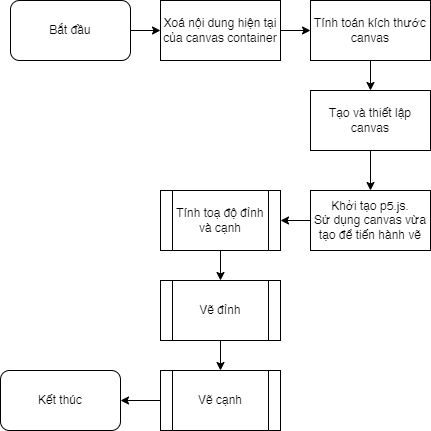

The diagram above was exported from draw.io. Its source (the exported page's mxGraphModel, read from the mxfile embedded in the PNG):
<mxGraphModel dx="1434" dy="844" grid="1" gridSize="10" guides="1" tooltips="1" connect="1" arrows="1" fold="1" page="1" pageScale="1" pageWidth="827" pageHeight="1169" math="0" shadow="0">
  <root>
    <mxCell id="WIyWlLk6GJQsqaUBKTNV-0" />
    <mxCell id="WIyWlLk6GJQsqaUBKTNV-1" parent="WIyWlLk6GJQsqaUBKTNV-0" />
    <mxCell id="nuXNHvrn4sLbpxzSvP8e-17" value="" style="edgeStyle=orthogonalEdgeStyle;rounded=0;orthogonalLoop=1;jettySize=auto;html=1;" parent="WIyWlLk6GJQsqaUBKTNV-1" source="nuXNHvrn4sLbpxzSvP8e-0" target="nuXNHvrn4sLbpxzSvP8e-1" edge="1">
      <mxGeometry relative="1" as="geometry" />
    </mxCell>
    <mxCell id="nuXNHvrn4sLbpxzSvP8e-0" value="Bắt đầu" style="rounded=1;whiteSpace=wrap;html=1;" parent="WIyWlLk6GJQsqaUBKTNV-1" vertex="1">
      <mxGeometry x="40" y="20" width="120" height="60" as="geometry" />
    </mxCell>
    <mxCell id="nuXNHvrn4sLbpxzSvP8e-18" value="" style="edgeStyle=orthogonalEdgeStyle;rounded=0;orthogonalLoop=1;jettySize=auto;html=1;" parent="WIyWlLk6GJQsqaUBKTNV-1" source="nuXNHvrn4sLbpxzSvP8e-1" target="nuXNHvrn4sLbpxzSvP8e-3" edge="1">
      <mxGeometry relative="1" as="geometry" />
    </mxCell>
    <mxCell id="nuXNHvrn4sLbpxzSvP8e-1" value="Xoá nội dung hiện tại của canvas container" style="rounded=0;whiteSpace=wrap;html=1;" parent="WIyWlLk6GJQsqaUBKTNV-1" vertex="1">
      <mxGeometry x="190" y="20" width="120" height="60" as="geometry" />
    </mxCell>
    <mxCell id="nuXNHvrn4sLbpxzSvP8e-19" value="" style="edgeStyle=orthogonalEdgeStyle;rounded=0;orthogonalLoop=1;jettySize=auto;html=1;" parent="WIyWlLk6GJQsqaUBKTNV-1" source="nuXNHvrn4sLbpxzSvP8e-3" target="nuXNHvrn4sLbpxzSvP8e-5" edge="1">
      <mxGeometry relative="1" as="geometry" />
    </mxCell>
    <mxCell id="nuXNHvrn4sLbpxzSvP8e-3" value="Tính toán kích thước canvas" style="rounded=0;whiteSpace=wrap;html=1;" parent="WIyWlLk6GJQsqaUBKTNV-1" vertex="1">
      <mxGeometry x="340" y="20" width="120" height="60" as="geometry" />
    </mxCell>
    <mxCell id="nuXNHvrn4sLbpxzSvP8e-20" value="" style="edgeStyle=orthogonalEdgeStyle;rounded=0;orthogonalLoop=1;jettySize=auto;html=1;" parent="WIyWlLk6GJQsqaUBKTNV-1" source="nuXNHvrn4sLbpxzSvP8e-5" target="nuXNHvrn4sLbpxzSvP8e-7" edge="1">
      <mxGeometry relative="1" as="geometry" />
    </mxCell>
    <mxCell id="nuXNHvrn4sLbpxzSvP8e-5" value="Tạo và thiết lập canvas" style="rounded=0;whiteSpace=wrap;html=1;" parent="WIyWlLk6GJQsqaUBKTNV-1" vertex="1">
      <mxGeometry x="340" y="110" width="120" height="60" as="geometry" />
    </mxCell>
    <mxCell id="nuXNHvrn4sLbpxzSvP8e-21" value="" style="edgeStyle=orthogonalEdgeStyle;rounded=0;orthogonalLoop=1;jettySize=auto;html=1;" parent="WIyWlLk6GJQsqaUBKTNV-1" source="nuXNHvrn4sLbpxzSvP8e-7" target="nuXNHvrn4sLbpxzSvP8e-11" edge="1">
      <mxGeometry relative="1" as="geometry" />
    </mxCell>
    <mxCell id="nuXNHvrn4sLbpxzSvP8e-7" value="Khởi tạo p5.js.&lt;br&gt;Sử dụng canvas vừa tạo để tiến hành vẽ" style="rounded=0;whiteSpace=wrap;html=1;" parent="WIyWlLk6GJQsqaUBKTNV-1" vertex="1">
      <mxGeometry x="340" y="210" width="120" height="60" as="geometry" />
    </mxCell>
    <mxCell id="gqsq88rNFQ2AMpx1pBq0-2" value="" style="edgeStyle=orthogonalEdgeStyle;rounded=0;orthogonalLoop=1;jettySize=auto;html=1;" edge="1" parent="WIyWlLk6GJQsqaUBKTNV-1" source="nuXNHvrn4sLbpxzSvP8e-11" target="gqsq88rNFQ2AMpx1pBq0-0">
      <mxGeometry relative="1" as="geometry" />
    </mxCell>
    <mxCell id="nuXNHvrn4sLbpxzSvP8e-11" value="Tính toạ độ đỉnh và cạnh" style="shape=process;whiteSpace=wrap;html=1;backgroundOutline=1;" parent="WIyWlLk6GJQsqaUBKTNV-1" vertex="1">
      <mxGeometry x="190" y="210" width="120" height="60" as="geometry" />
    </mxCell>
    <mxCell id="nuXNHvrn4sLbpxzSvP8e-15" value="Kết thúc" style="rounded=1;whiteSpace=wrap;html=1;" parent="WIyWlLk6GJQsqaUBKTNV-1" vertex="1">
      <mxGeometry x="30" y="390" width="120" height="60" as="geometry" />
    </mxCell>
    <mxCell id="gqsq88rNFQ2AMpx1pBq0-3" value="" style="edgeStyle=orthogonalEdgeStyle;rounded=0;orthogonalLoop=1;jettySize=auto;html=1;" edge="1" parent="WIyWlLk6GJQsqaUBKTNV-1" source="gqsq88rNFQ2AMpx1pBq0-0" target="gqsq88rNFQ2AMpx1pBq0-1">
      <mxGeometry relative="1" as="geometry" />
    </mxCell>
    <mxCell id="gqsq88rNFQ2AMpx1pBq0-0" value="Vẽ đỉnh" style="shape=process;whiteSpace=wrap;html=1;backgroundOutline=1;" vertex="1" parent="WIyWlLk6GJQsqaUBKTNV-1">
      <mxGeometry x="190" y="300" width="120" height="60" as="geometry" />
    </mxCell>
    <mxCell id="gqsq88rNFQ2AMpx1pBq0-4" value="" style="edgeStyle=orthogonalEdgeStyle;rounded=0;orthogonalLoop=1;jettySize=auto;html=1;" edge="1" parent="WIyWlLk6GJQsqaUBKTNV-1" source="gqsq88rNFQ2AMpx1pBq0-1" target="nuXNHvrn4sLbpxzSvP8e-15">
      <mxGeometry relative="1" as="geometry" />
    </mxCell>
    <mxCell id="gqsq88rNFQ2AMpx1pBq0-1" value="Vẽ cạnh" style="shape=process;whiteSpace=wrap;html=1;backgroundOutline=1;" vertex="1" parent="WIyWlLk6GJQsqaUBKTNV-1">
      <mxGeometry x="190" y="390" width="120" height="60" as="geometry" />
    </mxCell>
  </root>
</mxGraphModel>